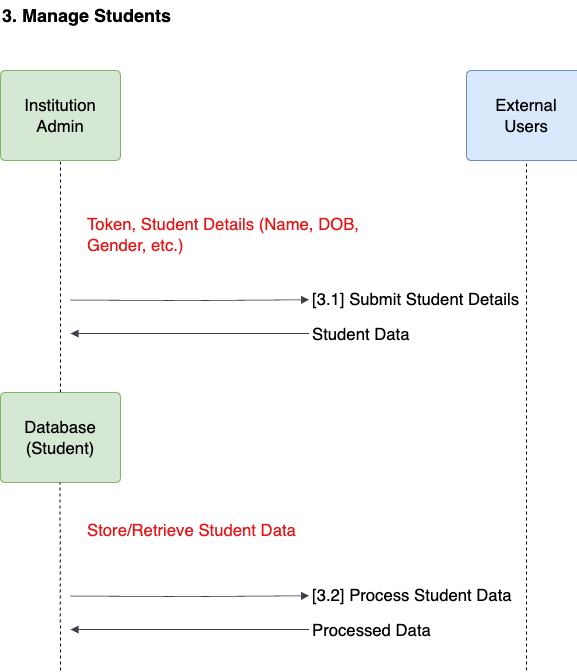

The diagram above was exported from draw.io. Its source (the exported page's mxGraphModel, read from the mxfile embedded in the PNG):
<mxGraphModel dx="1434" dy="907" grid="0" gridSize="10" guides="1" tooltips="1" connect="1" arrows="1" fold="1" page="1" pageScale="1" pageWidth="827" pageHeight="1169" math="0" shadow="0">
  <root>
    <mxCell id="0" />
    <mxCell id="1" parent="0" />
    <mxCell id="usOh42SzZr5k4761v_aN-1" value="Institution Admin" style="html=1;overflow=block;blockSpacing=1;whiteSpace=wrap;fontSize=16.7;spacing=9;rounded=1;absoluteArcSize=1;arcSize=9;strokeWidth=NaN;lucidId=~TMTaVkxaSXe;shadow=0;fillColor=#d5e8d4;strokeColor=#82b366;" vertex="1" parent="1">
      <mxGeometry x="120" y="80" width="120" height="90" as="geometry" />
    </mxCell>
    <mxCell id="usOh42SzZr5k4761v_aN-2" value="Database&lt;br&gt;(Student)" style="html=1;overflow=block;blockSpacing=1;whiteSpace=wrap;fontSize=16.7;spacing=9;rounded=1;absoluteArcSize=1;arcSize=9;strokeWidth=NaN;lucidId=~TMTaVkxaSXe;shadow=0;fillColor=#d5e8d4;strokeColor=#82b366;" vertex="1" parent="1">
      <mxGeometry x="120" y="402" width="120" height="90" as="geometry" />
    </mxCell>
    <mxCell id="2avgvQDCNiKP_-hKXcy5-1" value="External Users" style="html=1;overflow=block;blockSpacing=1;whiteSpace=wrap;fontSize=16.7;spacing=9;rounded=1;absoluteArcSize=1;arcSize=9;strokeWidth=NaN;lucidId=~TMTaVkxaSXe;shadow=0;fillColor=#dae8fc;strokeColor=#6c8ebf;" vertex="1" parent="1">
      <mxGeometry x="586" y="80" width="120" height="90" as="geometry" />
    </mxCell>
    <mxCell id="llrl7AMAHuu4Ae-3z6fK-1" value="Token, Student Details (Name, DOB, Gender, etc.)" style="html=1;overflow=block;blockSpacing=1;whiteSpace=wrap;fontSize=16.7;fontColor=#e81313;align=left;spacing=3.8;strokeOpacity=0;fillOpacity=0;rounded=1;absoluteArcSize=1;arcSize=9;fillColor=#ffffff;strokeWidth=NaN;lucidId=7UMTbPUL_AUW;" vertex="1" parent="1">
      <mxGeometry x="203.5" y="200" width="330" height="88" as="geometry" />
    </mxCell>
    <mxCell id="llrl7AMAHuu4Ae-3z6fK-2" value="[3.1] Submit Student Details" style="html=1;overflow=block;blockSpacing=1;whiteSpace=wrap;fontSize=16.7;align=left;spacing=3.8;strokeOpacity=0;fillOpacity=0;rounded=1;absoluteArcSize=1;arcSize=9;fillColor=#ffffff;strokeWidth=NaN;lucidId=7UMTaehHx~Ev;" vertex="1" parent="1">
      <mxGeometry x="428.5" y="275" width="245" height="68" as="geometry" />
    </mxCell>
    <mxCell id="llrl7AMAHuu4Ae-3z6fK-3" value="" style="html=1;jettySize=18;whiteSpace=wrap;fontSize=13;strokeColor=#3a414a;strokeOpacity=100;strokeWidth=0.8;rounded=1;arcSize=12;edgeStyle=orthogonalEdgeStyle;startArrow=none;endArrow=block;endFill=1;exitX=0.618;exitY=0;exitPerimeter=0;entryX=0;entryY=0.504;entryPerimeter=0;lucidId=bXMTG0-kOcLr;" edge="1" parent="1" target="llrl7AMAHuu4Ae-3z6fK-2">
      <mxGeometry width="100" height="100" relative="1" as="geometry">
        <Array as="points" />
        <mxPoint x="190" y="309.54999999999995" as="sourcePoint" />
      </mxGeometry>
    </mxCell>
    <mxCell id="llrl7AMAHuu4Ae-3z6fK-4" value="" style="endArrow=none;dashed=1;html=1;rounded=0;exitX=0.5;exitY=0;exitDx=0;exitDy=0;" edge="1" parent="1" source="usOh42SzZr5k4761v_aN-2">
      <mxGeometry width="50" height="50" relative="1" as="geometry">
        <mxPoint x="130" y="220" as="sourcePoint" />
        <mxPoint x="180" y="170" as="targetPoint" />
      </mxGeometry>
    </mxCell>
    <mxCell id="llrl7AMAHuu4Ae-3z6fK-5" value="" style="html=1;jettySize=18;whiteSpace=wrap;fontSize=13;strokeColor=#3a414a;strokeOpacity=100;strokeWidth=0.8;rounded=1;arcSize=12;edgeStyle=orthogonalEdgeStyle;startArrow=none;endArrow=block;endFill=1;lucidId=bXMTG0-kOcLr;" edge="1" parent="1">
      <mxGeometry width="100" height="100" relative="1" as="geometry">
        <Array as="points" />
        <mxPoint x="428.5" y="343" as="sourcePoint" />
        <mxPoint x="190" y="343" as="targetPoint" />
      </mxGeometry>
    </mxCell>
    <mxCell id="llrl7AMAHuu4Ae-3z6fK-7" value="Student Data" style="html=1;overflow=block;blockSpacing=1;whiteSpace=wrap;fontSize=16.7;align=left;spacing=3.8;strokeOpacity=0;fillOpacity=0;rounded=1;absoluteArcSize=1;arcSize=9;fillColor=#ffffff;strokeWidth=NaN;lucidId=7UMTaehHx~Ev;" vertex="1" parent="1">
      <mxGeometry x="428.5" y="310" width="245" height="68" as="geometry" />
    </mxCell>
    <mxCell id="llrl7AMAHuu4Ae-3z6fK-8" value="" style="endArrow=none;dashed=1;html=1;rounded=0;" edge="1" parent="1">
      <mxGeometry width="50" height="50" relative="1" as="geometry">
        <mxPoint x="180" y="680" as="sourcePoint" />
        <mxPoint x="179.5" y="492" as="targetPoint" />
      </mxGeometry>
    </mxCell>
    <mxCell id="llrl7AMAHuu4Ae-3z6fK-9" value="Store/Retrieve Student Data" style="html=1;overflow=block;blockSpacing=1;whiteSpace=wrap;fontSize=16.7;fontColor=#e81313;align=left;spacing=3.8;strokeOpacity=0;fillOpacity=0;rounded=1;absoluteArcSize=1;arcSize=9;fillColor=#ffffff;strokeWidth=NaN;lucidId=7UMTbPUL_AUW;" vertex="1" parent="1">
      <mxGeometry x="203.5" y="496" width="330" height="88" as="geometry" />
    </mxCell>
    <mxCell id="llrl7AMAHuu4Ae-3z6fK-10" value="[3.2] Process Student Data" style="html=1;overflow=block;blockSpacing=1;whiteSpace=wrap;fontSize=16.7;align=left;spacing=3.8;strokeOpacity=0;fillOpacity=0;rounded=1;absoluteArcSize=1;arcSize=9;fillColor=#ffffff;strokeWidth=NaN;lucidId=7UMTaehHx~Ev;" vertex="1" parent="1">
      <mxGeometry x="428.5" y="571" width="245" height="68" as="geometry" />
    </mxCell>
    <mxCell id="llrl7AMAHuu4Ae-3z6fK-11" value="" style="html=1;jettySize=18;whiteSpace=wrap;fontSize=13;strokeColor=#3a414a;strokeOpacity=100;strokeWidth=0.8;rounded=1;arcSize=12;edgeStyle=orthogonalEdgeStyle;startArrow=none;endArrow=block;endFill=1;exitX=0.618;exitY=0;exitPerimeter=0;entryX=0;entryY=0.504;entryPerimeter=0;lucidId=bXMTG0-kOcLr;" edge="1" parent="1" target="llrl7AMAHuu4Ae-3z6fK-10">
      <mxGeometry width="100" height="100" relative="1" as="geometry">
        <Array as="points" />
        <mxPoint x="190" y="605.55" as="sourcePoint" />
      </mxGeometry>
    </mxCell>
    <mxCell id="llrl7AMAHuu4Ae-3z6fK-12" value="" style="html=1;jettySize=18;whiteSpace=wrap;fontSize=13;strokeColor=#3a414a;strokeOpacity=100;strokeWidth=0.8;rounded=1;arcSize=12;edgeStyle=orthogonalEdgeStyle;startArrow=none;endArrow=block;endFill=1;lucidId=bXMTG0-kOcLr;" edge="1" parent="1">
      <mxGeometry width="100" height="100" relative="1" as="geometry">
        <Array as="points" />
        <mxPoint x="428.5" y="639" as="sourcePoint" />
        <mxPoint x="190" y="639" as="targetPoint" />
      </mxGeometry>
    </mxCell>
    <mxCell id="llrl7AMAHuu4Ae-3z6fK-13" value="Processed Data" style="html=1;overflow=block;blockSpacing=1;whiteSpace=wrap;fontSize=16.7;align=left;spacing=3.8;strokeOpacity=0;fillOpacity=0;rounded=1;absoluteArcSize=1;arcSize=9;fillColor=#ffffff;strokeWidth=NaN;lucidId=7UMTaehHx~Ev;" vertex="1" parent="1">
      <mxGeometry x="428.5" y="606" width="245" height="68" as="geometry" />
    </mxCell>
    <mxCell id="llrl7AMAHuu4Ae-3z6fK-15" value="" style="endArrow=none;dashed=1;html=1;rounded=0;" edge="1" parent="1">
      <mxGeometry width="50" height="50" relative="1" as="geometry">
        <mxPoint x="646" y="680" as="sourcePoint" />
        <mxPoint x="646" y="170" as="targetPoint" />
      </mxGeometry>
    </mxCell>
    <mxCell id="qwKGfdz91GLd7TRsGA9H-1" value="&lt;font style=&quot;font-size: 18px;&quot;&gt;&lt;b&gt;3. Manage Students&lt;/b&gt;&lt;/font&gt;" style="text;html=1;align=left;verticalAlign=middle;whiteSpace=wrap;rounded=0;" vertex="1" parent="1">
      <mxGeometry x="120" y="10" width="228" height="30" as="geometry" />
    </mxCell>
  </root>
</mxGraphModel>